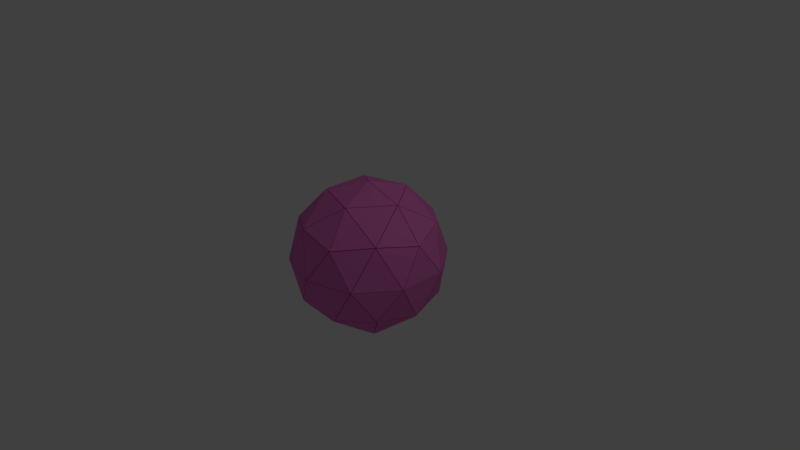 # Source: sphere.blend  (saved by Blender 2.78.0; exported with 4.5.12 LTS)
import bpy
from mathutils import Matrix  # noqa: F401  (used for matrix-valued properties, if any)

bpy.ops.wm.read_factory_settings(use_empty=True)
scene = bpy.context.scene
scene.name = 'Scene'

# ---- collections
col_collection_1 = bpy.data.collections.new('Collection 1'); scene.collection.children.link(col_collection_1)

# ---- materials (node trees are filled in below, after node groups)
mat_material = bpy.data.materials.new('Material')
mat_material.alpha_threshold = 0.0
mat_material.use_transparent_shadow = False
mat_material.diffuse_color = (0.8, 0.1871, 0.5586, 1.0)
mat_material.roughness = 0.5
mat_material.specular_intensity = 0.8542

# ---- material node trees

# ---- world
world_world = bpy.data.worlds.new('World'); scene.world = world_world
world_world.color = (0.05088, 0.05088, 0.05088)
world_world.use_sun_shadow = False
world_world.sun_shadow_jitter_overblur = 0.0
world_world.cycles.sampling_method = 'MANUAL'

# ---- cameras
cam_camera = bpy.data.cameras.new('Camera')
cam_camera.clip_end = 100.0
cam_camera.lens = 35.0
cam_camera.sensor_width = 32.0
cam_camera.sensor_height = 18.0
cam_camera.ortho_scale = 7.314
cam_camera.dof.focus_distance = 0.0
cam_camera.dof.aperture_fstop = 128.0

# ---- lights
light_lamp = bpy.data.lights.new('Lamp', 'POINT')
light_lamp.transmission_factor = 0.0
light_lamp.cutoff_distance = 30.0
light_lamp.energy = 100.0
light_lamp.shadow_buffer_clip_start = 1.001
light_lamp.shadow_soft_size = 0.1
light_lamp.shadow_maximum_resolution = 0.006
light_lamp.use_absolute_resolution = True

# ---- meshes
me_icosphere = bpy.data.meshes.new('Icosphere')
me_icosphere.from_pydata([(0.0, 0.0, -1.0), (0.7236, -0.5257, -0.4472), (-0.2764, -0.8506, -0.4472), (-0.8944, 0.0, -0.4472), (-0.2764, 0.8506, -0.4472), (0.7236, 0.5257, -0.4472), (0.2764, -0.8506, 0.4472), (-0.7236, -0.5257, 0.4472), (-0.7236, 0.5257, 0.4472), (0.2764, 0.8506, 0.4472), (0.8944, 0.0, 0.4472), (0.0, 0.0, 1.0), (-0.1625, -0.5, -0.8507), (0.4253, -0.309, -0.8507), (0.2629, -0.809, -0.5257), (0.8506, 0.0, -0.5257), (0.4253, 0.309, -0.8507), (-0.5257, 0.0, -0.8507), (-0.6882, -0.5, -0.5257), (-0.1625, 0.5, -0.8507), (-0.6882, 0.5, -0.5257), (0.2629, 0.809, -0.5257), (0.9511, -0.309, 0.0), (0.9511, 0.309, 0.0), (0.0, -1.0, 0.0), (0.5878, -0.809, 0.0), (-0.9511, -0.309, 0.0), (-0.5878, -0.809, 0.0), (-0.5878, 0.809, 0.0), (-0.9511, 0.309, 0.0), (0.5878, 0.809, 0.0), (0.0, 1.0, 0.0), (0.6882, -0.5, 0.5257), (-0.2629, -0.809, 0.5257), (-0.8506, 0.0, 0.5257), (-0.2629, 0.809, 0.5257), (0.6882, 0.5, 0.5257), (0.1625, -0.5, 0.8507), (0.5257, 0.0, 0.8507), (-0.4253, -0.309, 0.8507), (-0.4253, 0.309, 0.8507), (0.1625, 0.5, 0.8507), (-0.1625, -0.5, -0.8507), (0.0, 0.0, -1.0), (0.4253, -0.309, -0.8507), (0.7236, -0.5257, -0.4472), (0.2629, -0.809, -0.5257), (-0.2764, -0.8506, -0.4472), (0.8506, 0.0, -0.5257), (0.4253, 0.309, -0.8507), (0.7236, 0.5257, -0.4472), (-0.5257, 0.0, -0.8507), (-0.6882, -0.5, -0.5257), (-0.8944, 0.0, -0.4472), (-0.1625, 0.5, -0.8507), (-0.6882, 0.5, -0.5257), (-0.2764, 0.8506, -0.4472), (0.2629, 0.809, -0.5257), (0.9511, -0.309, 0.0), (0.9511, 0.309, 0.0), (0.8944, 0.0, 0.4472), (0.0, -1.0, 0.0), (0.5878, -0.809, 0.0), (0.2764, -0.8506, 0.4472), (-0.9511, -0.309, 0.0), (-0.5878, -0.809, 0.0), (-0.7236, -0.5257, 0.4472), (-0.5878, 0.809, 0.0), (-0.9511, 0.309, 0.0), (-0.7236, 0.5257, 0.4472), (0.5878, 0.809, 0.0), (0.0, 1.0, 0.0), (0.2764, 0.8506, 0.4472), (0.6882, -0.5, 0.5257), (-0.2629, -0.809, 0.5257), (-0.8506, 0.0, 0.5257), (-0.2629, 0.809, 0.5257), (0.6882, 0.5, 0.5257), (0.1625, -0.5, 0.8507), (0.5257, 0.0, 0.8507), (0.0, 0.0, 1.0), (-0.4253, -0.309, 0.8507), (-0.4253, 0.309, 0.8507), (0.1625, 0.5, 0.8507), (0.002474, -0.007613, -1.023), (0.4278, -0.3166, -0.8735), (-0.16, -0.5076, -0.8735), (0.7405, -0.5322, -0.4632), (0.4422, -0.3155, -0.8666), (0.8676, -0.006476, -0.5417), (-0.006476, -0.004705, -1.023), (-0.1689, -0.5047, -0.8735), (-0.5322, -0.004705, -0.8734), (-0.006476, 0.004705, -1.023), (-0.5322, 0.004705, -0.8734), (-0.1689, 0.5047, -0.8735), (0.002474, 0.007613, -1.023), (-0.16, 0.5076, -0.8735), (0.4278, 0.3166, -0.8735), (0.7455, -0.5322, -0.4552), (0.8725, -0.006476, -0.5337), (0.9729, -0.3155, -0.007983), (-0.2758, -0.8734, -0.4552), (0.2635, -0.8318, -0.5337), (0.0005979, -1.023, -0.007983), (-0.9159, -0.007614, -0.4552), (-0.7097, -0.5076, -0.5337), (-0.9726, -0.3166, -0.007983), (-0.2903, 0.8687, -0.4552), (-0.7021, 0.5181, -0.5337), (-0.6017, 0.8271, -0.007983), (0.7365, 0.5445, -0.4552), (0.2758, 0.8278, -0.5337), (0.6007, 0.8278, -0.007983), (0.743, -0.5398, -0.4503), (0.9705, -0.3231, -0.003036), (0.6072, -0.8231, -0.003036), (-0.2838, -0.8734, -0.4503), (-0.007408, -1.023, -0.003036), (-0.5952, -0.8318, -0.003036), (-0.9184, 0.0, -0.4503), (-0.975, -0.309, -0.003036), (-0.975, 0.309, -0.003036), (-0.2838, 0.8734, -0.4503), (-0.5952, 0.8318, -0.003036), (-0.007408, 1.023, -0.003036), (0.743, 0.5398, -0.4503), (0.6072, 0.8231, -0.003036), (0.9705, 0.3231, -0.003036), (0.2863, -0.8658, 0.4632), (0.6981, -0.5152, 0.5417), (0.1723, -0.5152, 0.8666), (-0.735, -0.5398, 0.4632), (-0.2743, -0.8231, 0.5417), (-0.4367, -0.3231, 0.8666), (-0.7405, 0.5322, 0.4632), (-0.8676, 0.006476, 0.5417), (-0.4422, 0.3155, 0.8666), (0.2773, 0.8687, 0.4632), (-0.2619, 0.8271, 0.5417), (0.1634, 0.5181, 0.8666), (0.9119, 0.004705, 0.4632), (0.7057, 0.5047, 0.5417), (0.5432, 0.004705, 0.8666), (0.5322, 0.004705, 0.8734), (0.1689, 0.5047, 0.8735), (0.006476, 0.004705, 1.023), (0.5376, 0.008622, 0.8699), (0.7001, 0.5086, 0.5449), (0.1743, 0.5086, 0.8699), (0.6981, 0.5152, 0.5417), (0.2863, 0.8658, 0.4632), (0.1723, 0.5152, 0.8666), (0.16, 0.5076, 0.8735), (-0.4278, 0.3166, 0.8735), (-0.002474, 0.007613, 1.023), (0.1579, 0.5139, 0.8699), (-0.2674, 0.823, 0.5449), (-0.4299, 0.323, 0.8699), (-0.2743, 0.8231, 0.5417), (-0.735, 0.5398, 0.4632), (-0.4367, 0.3231, 0.8666), (-0.4333, 0.309, 0.8735), (-0.4333, -0.309, 0.8735), (-0.008005, 0.0, 1.023), (-0.44, 0.309, 0.8699), (-0.8653, 0.0, 0.5449), (-0.44, -0.309, 0.8699), (-0.8676, -0.006476, 0.5417), (-0.7405, -0.5322, 0.4632), (-0.4422, -0.3155, 0.8666), (-0.4278, -0.3166, 0.8735), (0.16, -0.5076, 0.8735), (-0.002474, -0.007613, 1.023), (-0.4299, -0.323, 0.8699), (-0.2674, -0.823, 0.5449), (0.1579, -0.5139, 0.8699), (-0.2619, -0.8271, 0.5417), (0.2773, -0.8687, 0.4632), (0.1634, -0.5181, 0.8666), (0.1689, -0.5047, 0.8735), (0.5322, -0.004705, 0.8734), (0.006476, -0.004705, 1.023), (0.1743, -0.5086, 0.8699), (0.7001, -0.5086, 0.5449), (0.5376, -0.008622, 0.8699), (0.7057, -0.5047, 0.5417), (0.9119, -0.004705, 0.4632), (0.5432, -0.004705, 0.8666), (0.9726, 0.3166, 0.007983), (0.7097, 0.5076, 0.5337), (0.9159, 0.007614, 0.4552), (0.9703, 0.323, 0.004533), (0.607, 0.823, 0.004533), (0.7074, 0.5139, 0.5303), (0.6017, 0.8271, 0.007983), (0.2903, 0.8687, 0.4552), (0.7021, 0.5181, 0.5337), (-0.0005979, 1.023, 0.007983), (-0.2635, 0.8318, 0.5337), (0.2758, 0.8734, 0.4552), (-0.007334, 1.023, 0.004533), (-0.5951, 0.8316, 0.004533), (-0.2702, 0.8316, 0.5303), (-0.6007, 0.8278, 0.007983), (-0.7365, 0.5445, 0.4552), (-0.2758, 0.8278, 0.5337), (-0.9729, 0.3155, 0.007983), (-0.8725, 0.006476, 0.5337), (-0.7455, 0.5322, 0.4552), (-0.9748, 0.309, 0.004533), (-0.9748, -0.309, 0.004533), (-0.8744, 0.0, 0.5303), (-0.9729, -0.3155, 0.007983), (-0.7455, -0.5322, 0.4552), (-0.8725, -0.006476, 0.5337), (-0.6007, -0.8278, 0.007983), (-0.2758, -0.8278, 0.5337), (-0.7365, -0.5445, 0.4552), (-0.5951, -0.8316, 0.004533), (-0.007334, -1.023, 0.004533), (-0.2702, -0.8316, 0.5303), (-0.0005979, -1.023, 0.007983), (0.2758, -0.8734, 0.4552), (-0.2635, -0.8318, 0.5337), (0.6017, -0.8271, 0.007983), (0.7021, -0.5181, 0.5337), (0.2903, -0.8687, 0.4552), (0.607, -0.823, 0.004533), (0.9703, -0.323, 0.004533), (0.7074, -0.5139, 0.5303), (0.9726, -0.3166, 0.007983), (0.9159, -0.007614, 0.4552), (0.7097, -0.5076, 0.5337), (0.5952, 0.8318, 0.003036), (0.007408, 1.023, 0.003036), (0.2838, 0.8734, 0.4503), (0.5951, 0.8316, -0.004533), (0.2702, 0.8316, -0.5303), (0.007334, 1.023, -0.004533), (0.2635, 0.8318, -0.5337), (-0.2758, 0.8734, -0.4552), (0.0005979, 1.023, -0.007983), (-0.6072, 0.8231, 0.003036), (-0.9705, 0.3231, 0.003036), (-0.743, 0.5398, 0.4503), (-0.607, 0.823, -0.004533), (-0.7074, 0.5139, -0.5303), (-0.9703, 0.323, -0.004533), (-0.7097, 0.5076, -0.5337), (-0.9159, 0.007614, -0.4552), (-0.9726, 0.3166, -0.007983), (-0.9705, -0.3231, 0.003036), (-0.6072, -0.8231, 0.003036), (-0.743, -0.5398, 0.4503), (-0.9703, -0.323, -0.004533), (-0.7074, -0.5139, -0.5303), (-0.607, -0.823, -0.004533), (-0.7021, -0.5181, -0.5337), (-0.2903, -0.8687, -0.4552), (-0.6017, -0.8271, -0.007983), (0.007408, -1.023, 0.003036), (0.5952, -0.8318, 0.003036), (0.2838, -0.8734, 0.4503), (0.007334, -1.023, -0.004533), (0.2702, -0.8316, -0.5303), (0.5951, -0.8316, -0.004533), (0.2758, -0.8278, -0.5337), (0.7365, -0.5445, -0.4552), (0.6007, -0.8278, -0.007983), (0.975, -0.309, 0.003036), (0.975, 0.309, 0.003036), (0.9184, 0.0, 0.4503), (0.9748, -0.309, -0.004533), (0.8744, 0.0, -0.5303), (0.9748, 0.309, -0.004533), (0.8725, 0.006476, -0.5337), (0.7455, 0.5322, -0.4552), (0.9729, 0.3155, -0.007983), (0.4367, 0.3231, -0.8666), (0.2743, 0.8231, -0.5417), (0.735, 0.5398, -0.4632), (0.4299, 0.323, -0.8699), (-0.1579, 0.5139, -0.8699), (0.2674, 0.823, -0.5449), (-0.1634, 0.5181, -0.8666), (-0.2773, 0.8687, -0.4632), (0.2619, 0.8271, -0.5417), (-0.1723, 0.5152, -0.8666), (-0.6981, 0.5152, -0.5417), (-0.2863, 0.8658, -0.4632), (-0.1743, 0.5086, -0.8699), (-0.5376, 0.008622, -0.8699), (-0.7001, 0.5086, -0.5449), (-0.5432, 0.004705, -0.8666), (-0.9119, 0.004705, -0.4632), (-0.7057, 0.5047, -0.5417), (-0.5432, -0.004705, -0.8666), (-0.7057, -0.5047, -0.5417), (-0.9119, -0.004705, -0.4632), (-0.5376, -0.008622, -0.8699), (-0.1743, -0.5086, -0.8699), (-0.7001, -0.5086, -0.5449), (-0.1723, -0.5152, -0.8666), (-0.2863, -0.8658, -0.4632), (-0.6981, -0.5152, -0.5417), (0.8676, 0.006476, -0.5417), (0.4422, 0.3155, -0.8666), (0.7405, 0.5322, -0.4632), (0.8653, 0.0, -0.5449), (0.44, -0.309, -0.8699), (0.44, 0.309, -0.8699), (0.4333, -0.309, -0.8735), (0.008005, 0.0, -1.023), (0.4333, 0.309, -0.8735), (-0.1634, -0.5181, -0.8666), (0.2619, -0.8271, -0.5417), (-0.2773, -0.8687, -0.4632), (-0.1579, -0.5139, -0.8699), (0.4299, -0.323, -0.8699), (0.2674, -0.823, -0.5449), (0.4367, -0.3231, -0.8666), (0.735, -0.5398, -0.4632), (0.2743, -0.8231, -0.5417)], [], [(0, 12, 13), (1, 15, 13), (0, 17, 12), (0, 19, 17), (0, 16, 19), (1, 22, 15), (2, 24, 14), (3, 26, 18), (4, 28, 20), (5, 30, 21), (1, 25, 22), (2, 27, 24), (3, 29, 26), (4, 31, 28), (5, 23, 30), (6, 37, 32), (7, 39, 33), (8, 40, 34), (9, 41, 35), (10, 38, 36), (38, 11, 41), (38, 41, 36), (36, 41, 9), (41, 11, 40), (41, 40, 35), (35, 40, 8), (40, 11, 39), (40, 39, 34), (34, 39, 7), (39, 11, 37), (39, 37, 33), (33, 37, 6), (37, 11, 38), (37, 38, 32), (32, 38, 10), (23, 10, 36), (23, 36, 30), (30, 36, 9), (31, 9, 35), (31, 35, 28), (28, 35, 8), (29, 8, 34), (29, 34, 26), (26, 34, 7), (27, 7, 33), (27, 33, 24), (24, 33, 6), (25, 6, 32), (25, 32, 22), (22, 32, 10), (30, 9, 31), (30, 31, 21), (21, 31, 4), (28, 8, 29), (28, 29, 20), (20, 29, 3), (26, 7, 27), (26, 27, 18), (18, 27, 2), (24, 6, 25), (24, 25, 14), (14, 25, 1), (22, 10, 23), (22, 23, 15), (15, 23, 5), (16, 5, 21), (16, 21, 19), (19, 21, 4), (19, 4, 20), (19, 20, 17), (17, 20, 3), (17, 3, 18), (17, 18, 12), (12, 18, 2), (15, 5, 16), (15, 16, 13), (13, 16, 0), (12, 2, 14), (12, 14, 13), (13, 14, 1), (84, 85, 86), (44, 85, 84, 43), (42, 86, 85, 44), (43, 84, 86, 42), (87, 88, 89), (44, 88, 87, 45), (48, 89, 88, 44), (45, 87, 89, 48), (90, 91, 92), (42, 91, 90, 43), (51, 92, 91, 42), (43, 90, 92, 51), (93, 94, 95), (51, 94, 93, 43), (54, 95, 94, 51), (43, 93, 95, 54), (96, 97, 98), (54, 97, 96, 43), (49, 98, 97, 54), (43, 96, 98, 49), (99, 100, 101), (48, 100, 99, 45), (58, 101, 100, 48), (45, 99, 101, 58), (102, 103, 104), (46, 103, 102, 47), (61, 104, 103, 46), (47, 102, 104, 61), (105, 106, 107), (52, 106, 105, 53), (64, 107, 106, 52), (53, 105, 107, 64), (108, 109, 110), (55, 109, 108, 56), (67, 110, 109, 55), (56, 108, 110, 67), (111, 112, 113), (57, 112, 111, 50), (70, 113, 112, 57), (50, 111, 113, 70), (114, 115, 116), (58, 115, 114, 45), (62, 116, 115, 58), (45, 114, 116, 62), (117, 118, 119), (61, 118, 117, 47), (65, 119, 118, 61), (47, 117, 119, 65), (120, 121, 122), (64, 121, 120, 53), (68, 122, 121, 64), (53, 120, 122, 68), (123, 124, 125), (67, 124, 123, 56), (71, 125, 124, 67), (56, 123, 125, 71), (126, 127, 128), (70, 127, 126, 50), (59, 128, 127, 70), (50, 126, 128, 59), (129, 130, 131), (73, 130, 129, 63), (78, 131, 130, 73), (63, 129, 131, 78), (132, 133, 134), (74, 133, 132, 66), (81, 134, 133, 74), (66, 132, 134, 81), (135, 136, 137), (75, 136, 135, 69), (82, 137, 136, 75), (69, 135, 137, 82), (138, 139, 140), (76, 139, 138, 72), (83, 140, 139, 76), (72, 138, 140, 83), (141, 142, 143), (77, 142, 141, 60), (79, 143, 142, 77), (60, 141, 143, 79), (144, 145, 146), (83, 145, 144, 79), (80, 146, 145, 83), (79, 144, 146, 80), (147, 148, 149), (77, 148, 147, 79), (83, 149, 148, 77), (79, 147, 149, 83), (150, 151, 152), (72, 151, 150, 77), (83, 152, 151, 72), (77, 150, 152, 83), (153, 154, 155), (82, 154, 153, 83), (80, 155, 154, 82), (83, 153, 155, 80), (156, 157, 158), (76, 157, 156, 83), (82, 158, 157, 76), (83, 156, 158, 82), (159, 160, 161), (69, 160, 159, 76), (82, 161, 160, 69), (76, 159, 161, 82), (162, 163, 164), (81, 163, 162, 82), (80, 164, 163, 81), (82, 162, 164, 80), (165, 166, 167), (75, 166, 165, 82), (81, 167, 166, 75), (82, 165, 167, 81), (168, 169, 170), (66, 169, 168, 75), (81, 170, 169, 66), (75, 168, 170, 81), (171, 172, 173), (78, 172, 171, 81), (80, 173, 172, 78), (81, 171, 173, 80), (174, 175, 176), (74, 175, 174, 81), (78, 176, 175, 74), (81, 174, 176, 78), (177, 178, 179), (63, 178, 177, 74), (78, 179, 178, 63), (74, 177, 179, 78), (180, 181, 182), (79, 181, 180, 78), (80, 182, 181, 79), (78, 180, 182, 80), (183, 184, 185), (73, 184, 183, 78), (79, 185, 184, 73), (78, 183, 185, 79), (186, 187, 188), (60, 187, 186, 73), (79, 188, 187, 60), (73, 186, 188, 79), (189, 190, 191), (77, 190, 189, 59), (60, 191, 190, 77), (59, 189, 191, 60), (192, 193, 194), (70, 193, 192, 59), (77, 194, 193, 70), (59, 192, 194, 77), (195, 196, 197), (72, 196, 195, 70), (77, 197, 196, 72), (70, 195, 197, 77), (198, 199, 200), (76, 199, 198, 71), (72, 200, 199, 76), (71, 198, 200, 72), (201, 202, 203), (67, 202, 201, 71), (76, 203, 202, 67), (71, 201, 203, 76), (204, 205, 206), (69, 205, 204, 67), (76, 206, 205, 69), (67, 204, 206, 76), (207, 208, 209), (75, 208, 207, 68), (69, 209, 208, 75), (68, 207, 209, 69), (210, 211, 212), (64, 211, 210, 68), (75, 212, 211, 64), (68, 210, 212, 75), (213, 214, 215), (66, 214, 213, 64), (75, 215, 214, 66), (64, 213, 215, 75), (216, 217, 218), (74, 217, 216, 65), (66, 218, 217, 74), (65, 216, 218, 66), (219, 220, 221), (61, 220, 219, 65), (74, 221, 220, 61), (65, 219, 221, 74), (222, 223, 224), (63, 223, 222, 61), (74, 224, 223, 63), (61, 222, 224, 74), (225, 226, 227), (73, 226, 225, 62), (63, 227, 226, 73), (62, 225, 227, 63), (228, 229, 230), (58, 229, 228, 62), (73, 230, 229, 58), (62, 228, 230, 73), (231, 232, 233), (60, 232, 231, 58), (73, 233, 232, 60), (58, 231, 233, 73), (234, 235, 236), (71, 235, 234, 70), (72, 236, 235, 71), (70, 234, 236, 72), (237, 238, 239), (57, 238, 237, 70), (71, 239, 238, 57), (70, 237, 239, 71), (240, 241, 242), (56, 241, 240, 57), (71, 242, 241, 56), (57, 240, 242, 71), (243, 244, 245), (68, 244, 243, 67), (69, 245, 244, 68), (67, 243, 245, 69), (246, 247, 248), (55, 247, 246, 67), (68, 248, 247, 55), (67, 246, 248, 68), (249, 250, 251), (53, 250, 249, 55), (68, 251, 250, 53), (55, 249, 251, 68), (252, 253, 254), (65, 253, 252, 64), (66, 254, 253, 65), (64, 252, 254, 66), (255, 256, 257), (52, 256, 255, 64), (65, 257, 256, 52), (64, 255, 257, 65), (258, 259, 260), (47, 259, 258, 52), (65, 260, 259, 47), (52, 258, 260, 65), (261, 262, 263), (62, 262, 261, 61), (63, 263, 262, 62), (61, 261, 263, 63), (264, 265, 266), (46, 265, 264, 61), (62, 266, 265, 46), (61, 264, 266, 62), (267, 268, 269), (45, 268, 267, 46), (62, 269, 268, 45), (46, 267, 269, 62), (270, 271, 272), (59, 271, 270, 58), (60, 272, 271, 59), (58, 270, 272, 60), (273, 274, 275), (48, 274, 273, 58), (59, 275, 274, 48), (58, 273, 275, 59), (276, 277, 278), (50, 277, 276, 48), (59, 278, 277, 50), (48, 276, 278, 59), (279, 280, 281), (57, 280, 279, 49), (50, 281, 280, 57), (49, 279, 281, 50), (282, 283, 284), (54, 283, 282, 49), (57, 284, 283, 54), (49, 282, 284, 57), (285, 286, 287), (56, 286, 285, 54), (57, 287, 286, 56), (54, 285, 287, 57), (288, 289, 290), (55, 289, 288, 54), (56, 290, 289, 55), (54, 288, 290, 56), (291, 292, 293), (51, 292, 291, 54), (55, 293, 292, 51), (54, 291, 293, 55), (294, 295, 296), (53, 295, 294, 51), (55, 296, 295, 53), (51, 294, 296, 55), (297, 298, 299), (52, 298, 297, 51), (53, 299, 298, 52), (51, 297, 299, 53), (300, 301, 302), (42, 301, 300, 51), (52, 302, 301, 42), (51, 300, 302, 52), (303, 304, 305), (47, 304, 303, 42), (52, 305, 304, 47), (42, 303, 305, 52), (306, 307, 308), (49, 307, 306, 48), (50, 308, 307, 49), (48, 306, 308, 50), (309, 310, 311), (44, 310, 309, 48), (49, 311, 310, 44), (48, 309, 311, 49), (312, 313, 314), (43, 313, 312, 44), (49, 314, 313, 43), (44, 312, 314, 49), (315, 316, 317), (46, 316, 315, 42), (47, 317, 316, 46), (42, 315, 317, 47), (318, 319, 320), (44, 319, 318, 42), (46, 320, 319, 44), (42, 318, 320, 46), (321, 322, 323), (45, 322, 321, 44), (46, 323, 322, 45), (44, 321, 323, 46)])
me_icosphere.materials.append(mat_material)
me_icosphere.use_remesh_preserve_volume = False
me_icosphere.use_remesh_preserve_attributes = False
me_icosphere.use_mirror_vertex_groups = False
me_icosphere.update()

# ---- objects
ob_icosphere = bpy.data.objects.new('Icosphere', me_icosphere)
ob_lamp = bpy.data.objects.new('Lamp', light_lamp)
ob_camera = bpy.data.objects.new('Camera', cam_camera)

# ---- transforms, parenting, visibility, modifiers, constraints
ob_icosphere.location = (0.0, 0.0, 0.0)
ob_icosphere.lineart.crease_threshold = 0.0
_vg = ob_icosphere.vertex_groups.new(name='Group')
ob_lamp.location = (4.076, 1.005, 5.904)
ob_lamp.rotation_euler = (0.6503, 0.05522, 1.866)
ob_lamp.lock_rotations_4d = False
ob_lamp.empty_display_type = 'ARROWS'
ob_lamp.color = (0.0, 0.0, 0.0, 0.0)
ob_lamp.lineart.crease_threshold = 0.0
ob_camera.location = (7.481, -6.508, 5.344)
ob_camera.rotation_euler = (1.109, 0.0, 0.8149)
ob_camera.lock_rotations_4d = False
ob_camera.empty_display_type = 'ARROWS'
ob_camera.color = (0.0, 0.0, 0.0, 0.0)
ob_camera.display_type = 'WIRE'
ob_camera.lineart.crease_threshold = 0.0

# ---- collection membership
col_collection_1.objects.link(ob_icosphere)
col_collection_1.objects.link(ob_lamp)
col_collection_1.objects.link(ob_camera)

# ---- scene / render settings (as saved in the file)
scene.camera = ob_camera
scene.frame_start = 1; scene.frame_end = 50; scene.frame_set(8)
scene.render.engine = 'BLENDER_EEVEE_NEXT'
scene.render.resolution_percentage = 50
scene.render.dither_intensity = 0.0
scene.cycles.use_denoising = False
scene.cycles.samples = 128
scene.cycles.sampling_pattern = 'TABULATED_SOBOL'
scene.cycles.light_sampling_threshold = 0.0
scene.cycles.use_adaptive_sampling = False
scene.cycles.use_light_tree = False
scene.cycles.blur_glossy = 0.0
scene.cycles.sample_clamp_indirect = 0.0
scene.view_settings.view_transform = 'Standard'
bpy.context.view_layer.update()
